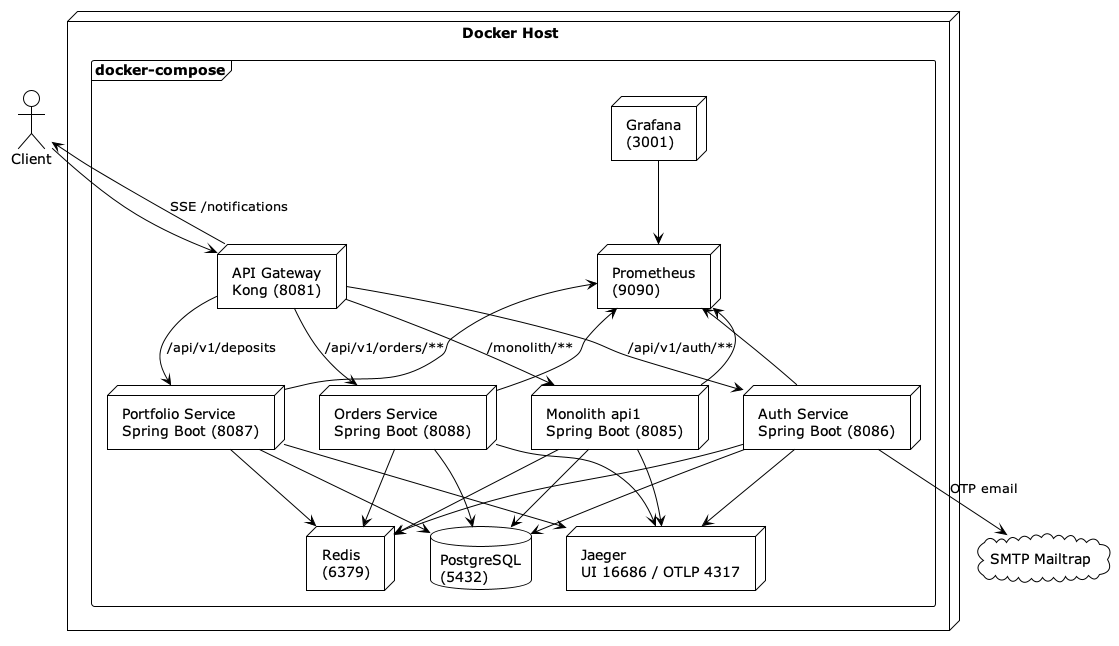

The diagram above was rendered by PlantUML. Its source (embedded in the PNG):
@startuml
!theme plain

actor Client as browser
node "Docker Host" {
  frame "docker-compose" {
    node "API Gateway\nKong (8081)" as gateway
    node "Auth Service\nSpring Boot (8086)" as auth
    node "Portfolio Service\nSpring Boot (8087)" as portfolio
    node "Orders Service\nSpring Boot (8088)" as orders
    node "Monolith api1\nSpring Boot (8085)" as api1
    node "Redis\n(6379)" as redis
    database "PostgreSQL\n(5432)" as db
    node "Prometheus\n(9090)" as prometheus
    node "Grafana\n(3001)" as grafana
    node "Jaeger\nUI 16686 / OTLP 4317" as jaeger
  }
}

cloud "SMTP Mailtrap" as smtp

browser --> gateway
gateway --> auth : /api/v1/auth/**
gateway --> portfolio : /api/v1/deposits
gateway --> orders : /api/v1/orders/**
gateway --> api1 : /monolith/**

auth --> db
portfolio --> db
orders --> db
api1 --> db

auth --> redis
portfolio --> redis
orders --> redis
api1 --> redis

auth --> smtp : OTP email

prometheus <-down- auth
prometheus <-down- portfolio
prometheus <-down- orders
prometheus <-down- api1
grafana --> prometheus

auth --> jaeger
portfolio --> jaeger
orders --> jaeger
api1 --> jaeger

browser <-- gateway : SSE /notifications

@enduml